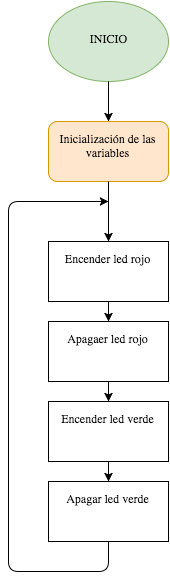

The diagram above was exported from draw.io. Its source (the exported page's mxGraphModel, read from the mxfile embedded in the PNG):
<mxGraphModel dx="2070" dy="1192" grid="1" gridSize="10" guides="1" tooltips="1" connect="1" arrows="1" fold="1" page="1" pageScale="1" pageWidth="850" pageHeight="1100" background="#ffffff" math="0" shadow="0">
  <root>
    <mxCell id="0" />
    <mxCell id="1" parent="0" />
    <mxCell id="77236965b2a97646-4" value="INICIO" style="ellipse;whiteSpace=wrap;html=1;fillColor=#d5e8d4;strokeColor=#82b366;" vertex="1" parent="1">
      <mxGeometry x="360" y="120" width="120" height="80" as="geometry" />
    </mxCell>
    <mxCell id="77236965b2a97646-5" value="Inicialización de las variables&lt;br&gt;" style="rounded=1;whiteSpace=wrap;html=1;fillColor=#ffe6cc;strokeColor=#d79b00;" vertex="1" parent="1">
      <mxGeometry x="360" y="240" width="120" height="60" as="geometry" />
    </mxCell>
    <mxCell id="77236965b2a97646-6" value="Encender led rojo&lt;br&gt;" style="whiteSpace=wrap;html=1;" vertex="1" parent="1">
      <mxGeometry x="360" y="360" width="120" height="60" as="geometry" />
    </mxCell>
    <mxCell id="77236965b2a97646-7" value="Apagaer led rojo&lt;br&gt;" style="whiteSpace=wrap;html=1;" vertex="1" parent="1">
      <mxGeometry x="360" y="440" width="120" height="60" as="geometry" />
    </mxCell>
    <mxCell id="77236965b2a97646-8" value="Encender led verde&lt;br&gt;" style="whiteSpace=wrap;html=1;" vertex="1" parent="1">
      <mxGeometry x="360" y="520" width="120" height="60" as="geometry" />
    </mxCell>
    <mxCell id="77236965b2a97646-9" value="Apagar led verde&lt;br&gt;" style="whiteSpace=wrap;html=1;" vertex="1" parent="1">
      <mxGeometry x="360" y="600" width="120" height="60" as="geometry" />
    </mxCell>
    <mxCell id="77236965b2a97646-10" value="" style="endArrow=classic;html=1;exitX=0.5;exitY=1;" edge="1" source="77236965b2a97646-9" parent="1">
      <mxGeometry x="320" y="320" width="50" height="50" as="geometry">
        <mxPoint x="400" y="710" as="sourcePoint" />
        <mxPoint x="420" y="320" as="targetPoint" />
        <Array as="points">
          <mxPoint x="420" y="690" />
          <mxPoint x="320" y="690" />
          <mxPoint x="320" y="320" />
        </Array>
      </mxGeometry>
    </mxCell>
    <mxCell id="77236965b2a97646-11" style="edgeStyle=orthogonalEdgeStyle;rounded=0;html=1;exitX=0.5;exitY=1;jettySize=auto;orthogonalLoop=1;" edge="1" source="77236965b2a97646-5" target="77236965b2a97646-6" parent="1">
      <mxGeometry x="420" y="300" as="geometry" />
    </mxCell>
    <mxCell id="77236965b2a97646-12" style="edgeStyle=orthogonalEdgeStyle;rounded=0;html=1;exitX=0.5;exitY=1;entryX=0.5;entryY=0;jettySize=auto;orthogonalLoop=1;" edge="1" source="77236965b2a97646-6" target="77236965b2a97646-7" parent="1">
      <mxGeometry x="420" y="420" as="geometry" />
    </mxCell>
    <mxCell id="77236965b2a97646-13" style="edgeStyle=orthogonalEdgeStyle;rounded=0;html=1;exitX=0.5;exitY=1;entryX=0.5;entryY=0;jettySize=auto;orthogonalLoop=1;" edge="1" source="77236965b2a97646-7" target="77236965b2a97646-8" parent="1">
      <mxGeometry x="420" y="500" as="geometry" />
    </mxCell>
    <mxCell id="77236965b2a97646-14" style="edgeStyle=orthogonalEdgeStyle;rounded=0;html=1;exitX=0.5;exitY=1;entryX=0.5;entryY=0;jettySize=auto;orthogonalLoop=1;" edge="1" source="77236965b2a97646-8" target="77236965b2a97646-9" parent="1">
      <mxGeometry x="420" y="580" as="geometry" />
    </mxCell>
    <mxCell id="77236965b2a97646-15" style="edgeStyle=orthogonalEdgeStyle;rounded=0;html=1;exitX=0.5;exitY=1;entryX=0.5;entryY=0;jettySize=auto;orthogonalLoop=1;" edge="1" source="77236965b2a97646-4" target="77236965b2a97646-5" parent="1">
      <mxGeometry x="420" y="200" as="geometry" />
    </mxCell>
  </root>
</mxGraphModel>